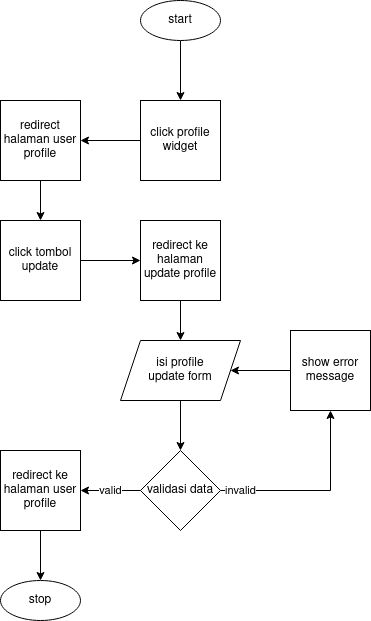

The diagram above was exported from draw.io. Its source (the exported page's mxGraphModel, read from the mxfile embedded in the PNG):
<mxGraphModel dx="1434" dy="792" grid="1" gridSize="10" guides="1" tooltips="1" connect="1" arrows="1" fold="1" page="1" pageScale="1" pageWidth="850" pageHeight="1100" math="0" shadow="0">
  <root>
    <mxCell id="0" />
    <mxCell id="1" parent="0" />
    <mxCell id="1Upx5tJs4Fcb6eqzySLF-2" value="" style="edgeStyle=orthogonalEdgeStyle;rounded=0;orthogonalLoop=1;jettySize=auto;html=1;" edge="1" parent="1" source="xsawNN63vtRgWfclkVjC-1" target="1Upx5tJs4Fcb6eqzySLF-1">
      <mxGeometry relative="1" as="geometry" />
    </mxCell>
    <mxCell id="xsawNN63vtRgWfclkVjC-1" value="start" style="ellipse;whiteSpace=wrap;html=1;" parent="1" vertex="1">
      <mxGeometry x="460" y="100" width="80" height="40" as="geometry" />
    </mxCell>
    <mxCell id="xsawNN63vtRgWfclkVjC-5" value="" style="edgeStyle=orthogonalEdgeStyle;rounded=0;orthogonalLoop=1;jettySize=auto;html=1;" parent="1" source="xsawNN63vtRgWfclkVjC-2" target="xsawNN63vtRgWfclkVjC-3" edge="1">
      <mxGeometry relative="1" as="geometry" />
    </mxCell>
    <mxCell id="xsawNN63vtRgWfclkVjC-2" value="redirect halaman user profile" style="whiteSpace=wrap;html=1;aspect=fixed;" parent="1" vertex="1">
      <mxGeometry x="320" y="200" width="80" height="80" as="geometry" />
    </mxCell>
    <mxCell id="xsawNN63vtRgWfclkVjC-7" value="" style="edgeStyle=orthogonalEdgeStyle;rounded=0;orthogonalLoop=1;jettySize=auto;html=1;" parent="1" source="xsawNN63vtRgWfclkVjC-3" target="xsawNN63vtRgWfclkVjC-4" edge="1">
      <mxGeometry relative="1" as="geometry" />
    </mxCell>
    <mxCell id="xsawNN63vtRgWfclkVjC-3" value="click tombol update" style="whiteSpace=wrap;html=1;aspect=fixed;" parent="1" vertex="1">
      <mxGeometry x="320" y="320" width="80" height="80" as="geometry" />
    </mxCell>
    <mxCell id="xsawNN63vtRgWfclkVjC-10" value="" style="edgeStyle=orthogonalEdgeStyle;rounded=0;orthogonalLoop=1;jettySize=auto;html=1;" parent="1" source="xsawNN63vtRgWfclkVjC-4" target="xsawNN63vtRgWfclkVjC-9" edge="1">
      <mxGeometry relative="1" as="geometry" />
    </mxCell>
    <mxCell id="xsawNN63vtRgWfclkVjC-4" value="redirect ke halaman update profile" style="whiteSpace=wrap;html=1;aspect=fixed;" parent="1" vertex="1">
      <mxGeometry x="460" y="320" width="80" height="80" as="geometry" />
    </mxCell>
    <mxCell id="xsawNN63vtRgWfclkVjC-12" value="" style="edgeStyle=orthogonalEdgeStyle;rounded=0;orthogonalLoop=1;jettySize=auto;html=1;" parent="1" source="xsawNN63vtRgWfclkVjC-9" target="xsawNN63vtRgWfclkVjC-11" edge="1">
      <mxGeometry relative="1" as="geometry" />
    </mxCell>
    <mxCell id="xsawNN63vtRgWfclkVjC-9" value="&lt;div&gt;isi profile &lt;br&gt;&lt;/div&gt;&lt;div&gt;update form&lt;/div&gt;" style="shape=parallelogram;perimeter=parallelogramPerimeter;whiteSpace=wrap;html=1;fixedSize=1;" parent="1" vertex="1">
      <mxGeometry x="440" y="440" width="120" height="60" as="geometry" />
    </mxCell>
    <mxCell id="xsawNN63vtRgWfclkVjC-15" value="invalid" style="edgeStyle=orthogonalEdgeStyle;rounded=0;orthogonalLoop=1;jettySize=auto;html=1;entryX=0.5;entryY=1;entryDx=0;entryDy=0;" parent="1" source="xsawNN63vtRgWfclkVjC-11" target="xsawNN63vtRgWfclkVjC-14" edge="1">
      <mxGeometry x="-0.7895" relative="1" as="geometry">
        <mxPoint as="offset" />
      </mxGeometry>
    </mxCell>
    <mxCell id="xsawNN63vtRgWfclkVjC-18" value="valid" style="edgeStyle=orthogonalEdgeStyle;rounded=0;orthogonalLoop=1;jettySize=auto;html=1;" parent="1" source="xsawNN63vtRgWfclkVjC-11" target="xsawNN63vtRgWfclkVjC-17" edge="1">
      <mxGeometry relative="1" as="geometry" />
    </mxCell>
    <mxCell id="xsawNN63vtRgWfclkVjC-11" value="validasi data" style="rhombus;whiteSpace=wrap;html=1;" parent="1" vertex="1">
      <mxGeometry x="460" y="550" width="80" height="80" as="geometry" />
    </mxCell>
    <mxCell id="xsawNN63vtRgWfclkVjC-16" style="edgeStyle=orthogonalEdgeStyle;rounded=0;orthogonalLoop=1;jettySize=auto;html=1;" parent="1" source="xsawNN63vtRgWfclkVjC-14" target="xsawNN63vtRgWfclkVjC-9" edge="1">
      <mxGeometry relative="1" as="geometry" />
    </mxCell>
    <mxCell id="xsawNN63vtRgWfclkVjC-14" value="show error message" style="whiteSpace=wrap;html=1;aspect=fixed;" parent="1" vertex="1">
      <mxGeometry x="610" y="430" width="80" height="80" as="geometry" />
    </mxCell>
    <mxCell id="xsawNN63vtRgWfclkVjC-22" value="" style="edgeStyle=orthogonalEdgeStyle;rounded=0;orthogonalLoop=1;jettySize=auto;html=1;" parent="1" source="xsawNN63vtRgWfclkVjC-17" target="xsawNN63vtRgWfclkVjC-21" edge="1">
      <mxGeometry relative="1" as="geometry" />
    </mxCell>
    <mxCell id="xsawNN63vtRgWfclkVjC-17" value="redirect ke halaman user profile" style="whiteSpace=wrap;html=1;aspect=fixed;" parent="1" vertex="1">
      <mxGeometry x="320" y="550" width="80" height="80" as="geometry" />
    </mxCell>
    <mxCell id="xsawNN63vtRgWfclkVjC-21" value="stop" style="ellipse;whiteSpace=wrap;html=1;" parent="1" vertex="1">
      <mxGeometry x="320" y="680" width="80" height="40" as="geometry" />
    </mxCell>
    <mxCell id="1Upx5tJs4Fcb6eqzySLF-3" value="" style="edgeStyle=orthogonalEdgeStyle;rounded=0;orthogonalLoop=1;jettySize=auto;html=1;" edge="1" parent="1" source="1Upx5tJs4Fcb6eqzySLF-1" target="xsawNN63vtRgWfclkVjC-2">
      <mxGeometry relative="1" as="geometry" />
    </mxCell>
    <mxCell id="1Upx5tJs4Fcb6eqzySLF-1" value="click profile widget" style="whiteSpace=wrap;html=1;aspect=fixed;" vertex="1" parent="1">
      <mxGeometry x="460" y="200" width="80" height="80" as="geometry" />
    </mxCell>
  </root>
</mxGraphModel>